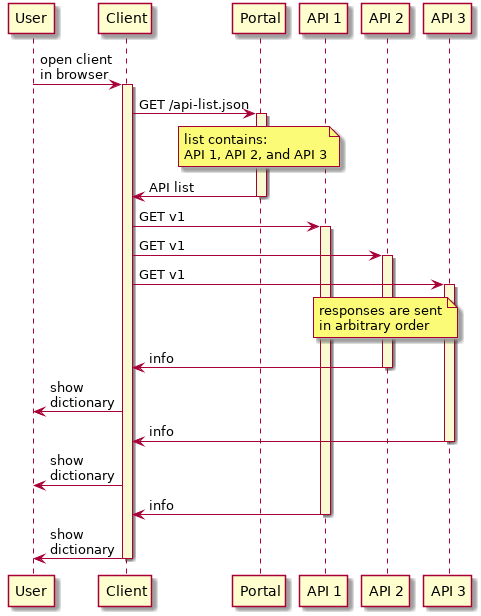

The diagram above was rendered by PlantUML. Its source (embedded in the PNG):
@startuml
participant User
participant Client as c
participant Portal as s
participant "API 1" as a1
participant "API 2" as a2
participant "API 3" as a3

skinparam sequence {
       LifeLineBackgroundColor LightGoldenRodYellow
}

User -> c: open client\nin browser
activate c

c -> s: GET /api-list.json
activate s
note over s: list contains:\nAPI 1, API 2, and API 3
s -> c: API list
deactivate s

c -> a1: GET v1
activate a1
c -> a2: GET v1
activate a2
c -> a3: GET v1
activate a3

note over a2
   responses are sent
   in arbitrary order
end note

a2 -> c: info
deactivate a2
c -> User: show\ndictionary

a3 -> c: info
deactivate a3
c -> User: show\ndictionary

a1 -> c: info
deactivate a1
c -> User: show\ndictionary
deactivate c

@enduml